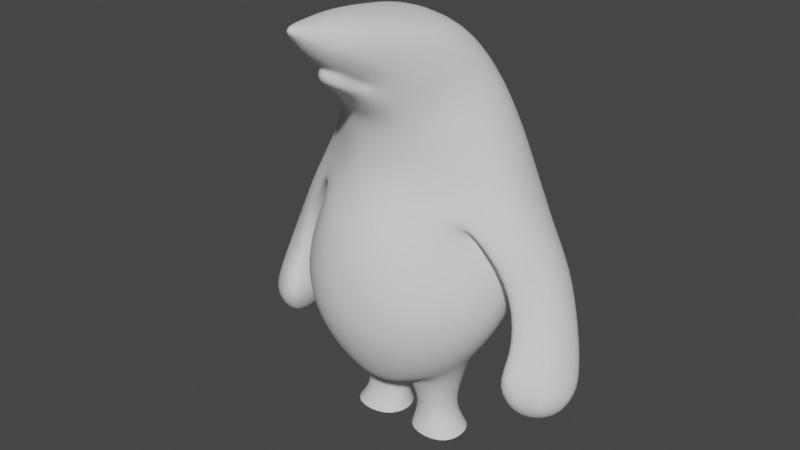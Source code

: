 # Source: Mole.blend  (saved by Blender 2.91.10; exported with 4.5.12 LTS)
import bpy
from mathutils import Matrix  # noqa: F401  (used for matrix-valued properties, if any)

bpy.ops.wm.read_factory_settings(use_empty=True)
scene = bpy.context.scene
scene.name = 'Scene'

# ---- collections
col_collection = bpy.data.collections.new('Collection'); scene.collection.children.link(col_collection)

# ---- world
world_world = bpy.data.worlds.new('World'); scene.world = world_world
world_world.use_nodes = True; world_world.node_tree.nodes.clear()
_N = world_world.node_tree.nodes; _L = world_world.node_tree.links
n0 = _N.new('ShaderNodeOutputWorld'); n0.name = 'World Output'; n0.location = (300, 300)
n1 = _N.new('ShaderNodeBackground'); n1.name = 'Background'; n1.location = (10, 300)
n1.inputs[0].default_value = (0.05088, 0.05088, 0.05088, 1.0)
_L.new(n1.outputs[0], n0.inputs[0])
n0.is_active_output = True
world_world.color = (0.05088, 0.05088, 0.05088)
world_world.use_sun_shadow = False
world_world.sun_shadow_jitter_overblur = 0.0

# ---- meshes
me_cube = bpy.data.meshes.new('Cube')
me_cube.from_pydata([(1.023, -0.6033, -0.9822), (1.186, -0.3527, 2.558), (0.7906, 0.7309, -1.004), (1.27, 0.8486, 2.862), (1.267, 0.7666, -0.5166), (1.42, -0.7113, -0.5019), (1.038, 1.25, 0.8061), (1.12, -0.5873, 1.598), (1.169, -0.01506, -0.9783), (1.42, 0.259, 2.74), (1.483, 0.0563, -0.4901), (1.565, 0.3212, 1.116), (0.5418, -0.8812, 2.418), (0.765, -1.333, -0.5448), (0.7952, -1.313, 1.071), (0.6394, 1.201, 2.861), (0.652, 1.319, -0.5386), (0.5929, 1.587, 0.6755), (0.7956, -0.4291, -1.498), (0.7755, 0.4244, -1.51), (0.9242, -0.008337, -1.498), (0.1713, -0.4233, -1.613), (0.2599, 0.4126, -1.498), (0.1298, -0.07606, -1.584), (0.6846, -0.2615, -2.064), (0.6852, 0.257, -2.064), (0.7643, -0.001866, -2.064), (0.3486, -0.2682, -2.064), (0.3244, 0.2585, -2.064), (0.1025, -0.002063, -2.064), (0.8915, -0.4334, -2.445), (0.8618, 0.4032, -2.445), (1.042, 1.702e-07, -2.445), (0.2366, -0.4335, -2.445), (0.2615, 0.4377, -2.445), (0.03363, -7.951e-06, -2.445), (1.304, 1.07, 0.2386), (1.74, -0.6541, 0.4378), (1.799, 0.2628, 0.2905), (0.902, -1.465, 0.2066), (0.6022, 1.56, 0.136), (0.9052, -0.514, -1.247), (0.1115, -0.5443, -1.464), (0.03739, -0.0109, -1.509), (0.2348, 0.5405, -1.257), (0.7228, 0.596, -1.294), (1.043, -0.01412, -1.244), (0.5527, -0.8302, -1.331), (0.5293, 1.014, -0.7834), (0.8498, -0.6402, 3.083), (1.027, 0.4714, 3.573), (1.064, 0.002495, 3.392), (0.4707, -0.9883, 2.95), (0.6217, 0.8531, 3.592), (0.1055, -2.337, 4.378), (0.1188, -2.288, 4.482), (0.1299, -2.327, 4.409), (0.06919, -2.342, 4.348), (0.08229, -2.261, 4.516), (0.6063, 0.1944, 4.218), (1.716, 0.4561, 1.906), (1.639, -0.1195, 1.975), (1.52, 1.175, 1.724), (1.21, 1.356, 1.111), (1.122, -0.5602, 1.746), (2.176, 0.04361, -1.523), (2.204, -0.4347, -1.344), (2.288, 0.5385, -1.317), (2.711, -0.0117, -1.435), (2.872, -0.06394, -1.057), (2.672, -0.419, -0.9163), (2.839, 0.3381, -0.9175), (2.578, 0.5314, -1.098), (2.449, -0.5755, -1.134), (0.5614, -0.9446, 1.936), (0.6604, -1.078, 1.554), (0.6336, 1.55, 1.771), (0.5737, 1.627, 1.295), (1.829, 1.036, 1.186), (1.421, -0.4715, 1.285), (1.932, -0.05629, 1.318), (2.0, 0.4617, 1.396), (1.681, 0.3439, 0.988), (1.667, -0.4421, 1.317), (1.361, 1.156, 0.4956), (1.575, 1.134, 0.5522), (2.782, 0.465, -0.5663), (1.871, -0.6331, -0.8383), (2.644, -0.279, -0.5357), (2.819, 0.08116, -0.6242), (1.857, 0.0481, -0.7906), (2.157, -0.7271, -0.5974), (1.941, 0.7808, -0.7255), (2.288, 0.826, -0.5743), (2.259, 0.9099, 0.6051), (1.85, -0.1851, 0.4988), (2.308, 0.04921, 0.7323), (2.352, 0.4377, 0.8118), (1.81, 0.343, 0.5663), (2.076, -0.2661, 0.5529), (1.601, 0.978, 0.3656), (1.874, 1.128, 0.2829), (2.657, 0.2501, -0.01546), (1.952, 0.1642, -0.4071), (2.191, -0.3986, -0.2871), (2.001, 0.7387, -0.3464), (2.23, 0.8162, -0.4134), (2.6, 0.65, -0.07189), (2.019, -0.3612, -0.3822), (2.532, -0.1179, 0.001803), (0.4416, -1.31, 3.609), (0.8446, -0.7082, 3.559), (0.8809, -0.09111, 4.022), (0.3038, -1.46, 3.439), (0.3258, -1.755, 3.913), (0.3332, -1.424, 4.468), (0.5013, -1.685, 4.057), (0.4918, -1.554, 4.32), (0.2066, -1.762, 3.825), (0.2221, -2.091, 4.164), (0.1834, -1.81, 3.615), (0.1647, -1.897, 4.508), (0.2903, -2.045, 4.258), (0.2622, -1.971, 4.414), (0.1232, -2.104, 4.085), (0.1945, -1.757, 3.768), (0.2704, -1.365, 3.59), (0.0, 0.7135, -1.1), (0.0, 1.358, 2.698), (0.0, -0.6705, -1.336), (0.0, -0.9792, 2.269), (0.0, -1.482, -0.5967), (0.0, 1.444, -0.5112), (0.0, -1.556, 0.8835), (0.0, 1.788, 0.5161), (0.0, -0.02514, -1.503), (0.0, -1.651, 0.1645), (0.0, 1.701, -0.003459), (0.0, -0.944, -1.479), (0.0, 1.069, -0.8871), (0.0, 0.9215, 3.486), (0.0, -1.037, 2.86), (0.0, -2.249, 4.529), (0.0, -2.34, 4.334), (0.0, -2.456, 4.493), (0.0, 0.2699, 4.265), (0.0, -1.065, 1.931), (0.0, -1.304, 1.418), (0.0, 1.751, 1.649), (0.0, 1.758, 1.239), (0.0, -1.434, 3.345), (0.0, -1.237, 4.549), (0.0, -1.902, 3.891), (0.0, -1.934, 3.676), (0.0, -1.865, 4.542), (0.0, -2.101, 4.048), (0.0, -1.89, 3.845), (0.0, -1.236, 3.104), (0.3682, -1.201, 3.171), (0.6718, -0.9442, 3.322), (0.6515, -0.9533, 4.198), (0.6517, -1.218, 3.8), (0.4573, -0.6886, 4.354), (0.0, -0.4834, 4.433)], [], [(77, 76, 62, 63), (75, 74, 146, 147), (47, 13, 131, 138), (8, 10, 5, 0), (48, 16, 4, 2), (39, 14, 133, 136), (38, 11, 7, 37), (40, 17, 6, 36), (36, 6, 11, 38), (2, 4, 10, 8), (37, 7, 14, 39), (0, 5, 13, 47), (64, 61, 74, 75), (137, 134, 17, 40), (139, 132, 16, 48), (149, 148, 76, 77), (41, 42, 21, 18), (43, 44, 22, 23), (42, 43, 23, 21), (44, 45, 19, 22), (45, 46, 20, 19), (46, 41, 18, 20), (22, 19, 25, 28), (18, 21, 27, 24), (21, 23, 29, 27), (20, 18, 24, 26), (19, 20, 26, 25), (23, 22, 28, 29), (26, 24, 30, 32), (25, 26, 32, 31), (29, 28, 34, 35), (28, 25, 31, 34), (24, 27, 33, 30), (27, 29, 35, 33), (132, 137, 40, 16), (5, 37, 39, 13), (4, 36, 38, 10), (16, 40, 36, 4), (10, 38, 37, 5), (13, 39, 136, 131), (8, 0, 41, 46), (2, 8, 46, 45), (0, 47, 42, 41), (50, 112, 111, 51), (130, 12, 52, 141), (15, 128, 140, 53), (1, 9, 51, 49), (9, 3, 50, 51), (12, 1, 49, 52), (124, 119, 54, 57), (155, 124, 57, 143), (123, 121, 58, 55), (121, 154, 142, 58), (122, 123, 55, 56), (119, 122, 56, 54), (57, 54, 144), (143, 57, 144), (55, 58, 144), (58, 142, 144), (56, 55, 144), (54, 56, 144), (49, 159, 158, 52), (53, 140, 145, 59), (90, 92, 67, 65), (88, 91, 73, 70), (86, 89, 69, 71), (3, 9, 60, 62), (9, 1, 61, 60), (17, 77, 63, 6), (66, 65, 68, 73), (68, 69, 70, 73), (72, 71, 69, 68), (65, 67, 72, 68), (87, 90, 65, 66), (89, 88, 70, 69), (92, 93, 72, 67), (91, 87, 66, 73), (95, 99, 83, 79), (85, 101, 100, 84), (96, 97, 81, 80), (82, 98, 95, 79), (81, 97, 94, 78), (83, 99, 96, 80), (84, 100, 98, 82), (14, 75, 147, 133), (7, 64, 75, 14), (146, 74, 12, 130), (74, 61, 1, 12), (134, 149, 77, 17), (76, 148, 128, 15), (62, 76, 15, 3), (11, 6, 84, 82), (61, 64, 83, 80), (62, 60, 81, 78), (7, 11, 82, 79), (60, 61, 80, 81), (6, 63, 85, 84), (64, 7, 79, 83), (63, 62, 78, 85), (103, 105, 92, 90), (109, 104, 91, 88), (107, 102, 89, 86), (108, 103, 90, 87), (102, 109, 88, 89), (105, 106, 93, 92), (104, 108, 87, 91), (106, 107, 86, 93), (101, 94, 107, 106), (99, 95, 108, 104), (100, 101, 106, 105), (97, 96, 109, 102), (95, 98, 103, 108), (94, 97, 102, 107), (96, 99, 104, 109), (98, 100, 105, 103), (45, 44, 127, 2), (135, 127, 44, 43), (127, 139, 48, 2), (129, 135, 43, 42), (138, 129, 42, 47), (94, 101, 85, 78), (113, 110, 126), (110, 161, 116, 114), (111, 112, 160, 161), (112, 59, 162, 160), (150, 113, 120, 153), (153, 120, 125, 156), (118, 110, 114), (114, 116, 122, 119), (116, 117, 123, 122), (115, 151, 154, 121), (117, 115, 121, 123), (152, 118, 124, 155), (118, 114, 119, 124), (52, 158, 157, 141), (113, 126, 125, 120), (156, 125, 118, 152), (3, 15, 53, 50), (145, 163, 162, 59), (59, 112, 50, 53), (93, 86, 71, 72), (51, 111, 159, 49), (157, 158, 113, 150), (158, 159, 110, 113), (162, 163, 151, 115), (161, 160, 117, 116), (160, 162, 115, 117), (161, 110, 159, 111), (125, 126, 110, 118)])
me_cube.polygons.foreach_set('use_smooth', [True] * 149)
_uv = me_cube.uv_layers.new(name='UVMap')
_uv.uv.foreach_set('vector', [0.5318, 0.4375, 0.5697, 0.4375, 0.625, 0.5, 0.529, 0.5, 0.5347, 0.8028, 0.5572, 0.8125, 0.5749, 0.8736, 0.5504, 0.8749, 0.3811, 0.8125, 0.5, 0.8125, 0.5, 0.875, 0.3811, 0.7904, 0.4366, 0.625, 0.5, 0.625, 0.5, 0.75, 0.4366, 0.75, 0.3811, 0.4375, 0.5, 0.4375, 0.5, 0.5, 0.4366, 0.5, 0.5, 0.8125, 0.5187, 0.8125, 0.5273, 0.875, 0.5, 0.875, 0.5, 0.625, 0.5, 0.625, 0.5, 0.75, 0.5, 0.75, 0.5, 0.4375, 0.5, 0.4375, 0.5, 0.5, 0.5, 0.5, 0.5, 0.5, 0.5, 0.5, 0.5, 0.625, 0.5, 0.625, 0.4366, 0.5, 0.5, 0.5, 0.5, 0.625, 0.4366, 0.625, 0.5, 0.75, 0.5, 0.75, 0.5187, 0.8125, 0.5, 0.8125, 0.4366, 0.75, 0.5, 0.75, 0.5, 0.8125, 0.3811, 0.8125, 0.5261, 0.75, 0.625, 0.75, 0.5572, 0.8125, 0.5347, 0.8028, 0.5, 0.375, 0.5, 0.375, 0.5, 0.4375, 0.5, 0.4375, 0.3811, 0.375, 0.5, 0.375, 0.5, 0.4375, 0.3811, 0.4375, 0.5344, 0.375, 0.5744, 0.375, 0.5697, 0.4375, 0.5318, 0.4375, 0.4042, 0.75, 0.375, 0.8125, 0.375, 0.8125, 0.375, 0.75, 0.375, 0.625, 0.375, 0.4375, 0.375, 0.4375, 0.375, 0.7095, 0.375, 0.8125, 0.375, 0.625, 0.375, 0.7095, 0.375, 0.8125, 0.375, 0.4375, 0.4042, 0.5, 0.375, 0.5, 0.375, 0.4375, 0.4042, 0.5, 0.4042, 0.625, 0.375, 0.625, 0.375, 0.5, 0.4042, 0.625, 0.4042, 0.75, 0.375, 0.75, 0.375, 0.625, 0.375, 0.4375, 0.375, 0.5, 0.375, 0.5, 0.375, 0.4375, 0.375, 0.75, 0.375, 0.8125, 0.375, 0.8125, 0.375, 0.75, 0.375, 0.8125, 0.375, 0.7095, 0.375, 0.625, 0.375, 0.8125, 0.375, 0.625, 0.375, 0.75, 0.375, 0.75, 0.375, 0.625, 0.375, 0.5, 0.375, 0.625, 0.375, 0.625, 0.375, 0.5, 0.375, 0.7095, 0.375, 0.4375, 0.375, 0.4375, 0.375, 0.625, 0.375, 0.625, 0.375, 0.75, 0.375, 0.75, 0.375, 0.625, 0.375, 0.5, 0.375, 0.625, 0.375, 0.625, 0.375, 0.5, 0.375, 0.625, 0.375, 0.4375, 0.375, 0.4375, 0.375, 0.625, 0.375, 0.4375, 0.375, 0.5, 0.375, 0.5, 0.375, 0.4375, 0.375, 0.75, 0.375, 0.8125, 0.375, 0.8125, 0.375, 0.75, 0.375, 0.8125, 0.375, 0.625, 0.375, 0.625, 0.375, 0.8125, 0.5, 0.375, 0.5, 0.375, 0.5, 0.4375, 0.5, 0.4375, 0.5, 0.75, 0.5, 0.75, 0.5, 0.8125, 0.5, 0.8125, 0.5, 0.5, 0.5, 0.5, 0.5, 0.625, 0.5, 0.625, 0.5, 0.4375, 0.5, 0.4375, 0.5, 0.5, 0.5, 0.5, 0.5, 0.625, 0.5, 0.625, 0.5, 0.75, 0.5, 0.75, 0.5, 0.8125, 0.5, 0.8125, 0.5, 0.875, 0.5, 0.875, 0.4334, 0.625, 0.4334, 0.75, 0.4042, 0.75, 0.4042, 0.625, 0.4334, 0.5, 0.4334, 0.625, 0.4042, 0.625, 0.4042, 0.5, 0.4366, 0.75, 0.3811, 0.8125, 0.375, 0.8125, 0.4042, 0.75, 0.625, 0.5, 0.625, 0.5, 0.625, 0.625, 0.625, 0.625, 0.6061, 0.875, 0.6074, 0.8125, 0.625, 0.8125, 0.625, 0.875, 0.6033, 0.4375, 0.6051, 0.375, 0.625, 0.375, 0.625, 0.4375, 0.625, 0.75, 0.625, 0.625, 0.625, 0.625, 0.625, 0.75, 0.625, 0.625, 0.6178, 0.4861, 0.625, 0.5, 0.625, 0.625, 0.6074, 0.8125, 0.625, 0.75, 0.625, 0.75, 0.625, 0.8125, 0.625, 0.824, 0.625, 0.7618, 0.625, 0.7744, 0.625, 0.838, 0.625, 0.875, 0.625, 0.824, 0.625, 0.838, 0.625, 0.875, 0.625, 0.5236, 0.625, 0.4495, 0.625, 0.4597, 0.625, 0.5434, 0.625, 0.4495, 0.625, 0.4035, 0.625, 0.4249, 0.625, 0.4597, 0.625, 0.6486, 0.625, 0.5236, 0.625, 0.5434, 0.625, 0.6729, 0.625, 0.7618, 0.625, 0.6486, 0.625, 0.6729, 0.625, 0.7744, 0.625, 0.838, 0.625, 0.7744, 0.625, 0.8125, 0.625, 0.875, 0.625, 0.838, 0.625, 0.875, 0.625, 0.5434, 0.625, 0.4597, 0.625, 0.5, 0.625, 0.4597, 0.625, 0.4249, 0.625, 0.4375, 0.625, 0.6729, 0.625, 0.5434, 0.625, 0.625, 0.625, 0.7744, 0.625, 0.6729, 0.625, 0.75, 0.625, 0.75, 0.625, 0.75, 0.625, 0.8125, 0.625, 0.8125, 0.625, 0.4375, 0.625, 0.375, 0.625, 0.375, 0.625, 0.4215, 0.5, 0.625, 0.5, 0.5, 0.5, 0.5, 0.5, 0.625, 0.625, 0.75, 0.5, 0.75, 0.5, 0.75, 0.625, 0.75, 0.625, 0.5, 0.625, 0.625, 0.625, 0.625, 0.625, 0.5, 0.6178, 0.4861, 0.625, 0.625, 0.625, 0.625, 0.625, 0.5, 0.625, 0.625, 0.625, 0.75, 0.625, 0.75, 0.625, 0.625, 0.5, 0.4375, 0.5318, 0.4375, 0.529, 0.5, 0.5, 0.5, 0.5, 0.75, 0.5, 0.625, 0.5, 0.625, 0.5, 0.75, 0.5, 0.625, 0.625, 0.625, 0.625, 0.75, 0.5, 0.75, 0.5, 0.5, 0.625, 0.5, 0.625, 0.625, 0.5, 0.625, 0.5, 0.625, 0.5, 0.5, 0.5, 0.5, 0.5, 0.625, 0.5, 0.75, 0.5, 0.625, 0.5, 0.625, 0.5, 0.75, 0.625, 0.625, 0.625, 0.75, 0.625, 0.75, 0.625, 0.625, 0.5, 0.5, 0.5, 0.5, 0.5, 0.5, 0.5, 0.5, 0.5, 0.75, 0.5, 0.75, 0.5, 0.75, 0.5, 0.75, 0.5, 0.75, 0.5, 0.75, 0.5, 0.75, 0.5, 0.75, 0.5, 0.5, 0.5, 0.5, 0.5, 0.5, 0.5, 0.5, 0.625, 0.75, 0.625, 0.625, 0.625, 0.625, 0.625, 0.75, 0.5, 0.625, 0.5, 0.625, 0.5, 0.75, 0.5, 0.75, 0.625, 0.625, 0.625, 0.625, 0.625, 0.5, 0.625, 0.5, 0.5, 0.75, 0.5, 0.75, 0.625, 0.75, 0.625, 0.75, 0.5, 0.5, 0.5, 0.5, 0.5, 0.625, 0.5, 0.625, 0.5187, 0.8125, 0.5347, 0.8028, 0.5504, 0.8749, 0.5273, 0.875, 0.5, 0.75, 0.5261, 0.75, 0.5347, 0.8028, 0.5187, 0.8125, 0.5749, 0.8736, 0.5572, 0.8125, 0.6074, 0.8125, 0.6061, 0.875, 0.5572, 0.8125, 0.625, 0.75, 0.625, 0.75, 0.6074, 0.8125, 0.5, 0.375, 0.5344, 0.375, 0.5318, 0.4375, 0.5, 0.4375, 0.5697, 0.4375, 0.5744, 0.375, 0.6051, 0.375, 0.6033, 0.4375, 0.625, 0.5, 0.5697, 0.4375, 0.6033, 0.4375, 0.6178, 0.4861, 0.5, 0.625, 0.5, 0.5, 0.5, 0.5, 0.5, 0.625, 0.625, 0.75, 0.5, 0.75, 0.5, 0.75, 0.625, 0.75, 0.625, 0.5, 0.625, 0.625, 0.625, 0.625, 0.625, 0.5, 0.5, 0.75, 0.5, 0.625, 0.5, 0.625, 0.5, 0.75, 0.625, 0.625, 0.625, 0.75, 0.625, 0.75, 0.625, 0.625, 0.5, 0.5, 0.5, 0.5, 0.5, 0.5, 0.5, 0.5, 0.5, 0.75, 0.5, 0.75, 0.5, 0.75, 0.5, 0.75, 0.5, 0.5, 0.625, 0.5, 0.625, 0.5, 0.5, 0.5, 0.5, 0.625, 0.5, 0.5, 0.5, 0.5, 0.5, 0.625, 0.625, 0.75, 0.5, 0.75, 0.5, 0.75, 0.625, 0.75, 0.625, 0.5, 0.625, 0.625, 0.625, 0.625, 0.625, 0.5, 0.5, 0.75, 0.5, 0.625, 0.5, 0.625, 0.5, 0.75, 0.625, 0.625, 0.625, 0.75, 0.625, 0.75, 0.625, 0.625, 0.5, 0.5, 0.5, 0.5, 0.5, 0.5, 0.5, 0.5, 0.5, 0.75, 0.5, 0.75, 0.5, 0.75, 0.5, 0.75, 0.5, 0.5, 0.625, 0.5, 0.625, 0.5, 0.5, 0.5, 0.5, 0.5, 0.625, 0.5, 0.625, 0.5, 0.5, 0.5, 0.5, 0.75, 0.5, 0.75, 0.5, 0.75, 0.5, 0.75, 0.5, 0.5, 0.5, 0.5, 0.5, 0.5, 0.5, 0.5, 0.625, 0.625, 0.625, 0.75, 0.625, 0.75, 0.625, 0.625, 0.5, 0.75, 0.5, 0.625, 0.5, 0.625, 0.5, 0.75, 0.625, 0.5, 0.625, 0.625, 0.625, 0.625, 0.625, 0.5, 0.625, 0.75, 0.5, 0.75, 0.5, 0.75, 0.625, 0.75, 0.5, 0.625, 0.5, 0.5, 0.5, 0.5, 0.5, 0.625, 0.4042, 0.5, 0.375, 0.4375, 0.0, 0.0, 0.4334, 0.5, 0.0, 0.0, 0.0, 0.0, 0.375, 0.4375, 0.375, 0.625, 0.0, 0.0, 0.3811, 0.375, 0.3811, 0.4375, 0.4366, 0.5, 0.0, 0.0, 0.0, 0.0, 0.375, 0.625, 0.375, 0.8125, 0.3811, 0.7904, 0.0, 0.0, 0.375, 0.8125, 0.3811, 0.8125, 0.625, 0.5, 0.5, 0.5, 0.5, 0.5, 0.625, 0.5, 0.625, 0.8125, 0.625, 0.75, 0.625, 0.7591, 0.625, 0.75, 0.625, 0.625, 0.625, 0.625, 0.625, 0.75, 0.625, 0.625, 0.625, 0.5, 0.625, 0.5, 0.625, 0.625, 0.625, 0.5, 0.625, 0.4215, 0.625, 0.4302, 0.625, 0.5, 0.625, 0.875, 0.625, 0.8125, 0.625, 0.8125, 0.625, 0.875, 0.625, 0.875, 0.625, 0.8125, 0.625, 0.8125, 0.625, 0.875, 0.625, 0.8125, 0.625, 0.75, 0.625, 0.75, 0.625, 0.75, 0.625, 0.625, 0.625, 0.6486, 0.625, 0.7618, 0.625, 0.625, 0.625, 0.5, 0.625, 0.5236, 0.625, 0.6486, 0.625, 0.4375, 0.625, 0.3842, 0.625, 0.4035, 0.625, 0.4495, 0.625, 0.5, 0.625, 0.4375, 0.625, 0.4495, 0.625, 0.5236, 0.625, 0.875, 0.625, 0.8125, 0.625, 0.824, 0.625, 0.875, 0.625, 0.8125, 0.625, 0.75, 0.625, 0.7618, 0.625, 0.824, 0.625, 0.8125, 0.625, 0.8125, 0.625, 0.875, 0.625, 0.875, 0.625, 0.8125, 0.625, 0.7591, 0.625, 0.8125, 0.625, 0.8125, 0.625, 0.875, 0.625, 0.8125, 0.625, 0.8125, 0.625, 0.875, 0.6178, 0.4861, 0.6033, 0.4375, 0.625, 0.4375, 0.625, 0.5, 0.625, 0.375, 0.625, 0.375, 0.625, 0.4302, 0.625, 0.4215, 0.625, 0.4215, 0.625, 0.5, 0.625, 0.5, 0.625, 0.4375, 0.5, 0.5, 0.625, 0.5, 0.625, 0.5, 0.5, 0.5, 0.625, 0.625, 0.625, 0.625, 0.625, 0.75, 0.625, 0.75, 0.625, 0.875, 0.625, 0.8125, 0.625, 0.8125, 0.625, 0.875, 0.625, 0.8125, 0.625, 0.75, 0.625, 0.75, 0.625, 0.8125, 0.625, 0.4302, 0.625, 0.375, 0.625, 0.3842, 0.625, 0.4375, 0.625, 0.625, 0.625, 0.5, 0.625, 0.5, 0.625, 0.625, 0.625, 0.5, 0.625, 0.4302, 0.625, 0.4375, 0.625, 0.5, 0.625, 0.625, 0.625, 0.75, 0.625, 0.75, 0.625, 0.625, 0.625, 0.8125, 0.625, 0.7591, 0.625, 0.75, 0.625, 0.8125])
me_cube.use_remesh_fix_poles = True
me_cube.use_remesh_preserve_attributes = False
me_cube.use_mirror_vertex_groups = False
me_cube.update()

# ---- objects
ob_cube = bpy.data.objects.new('Cube', me_cube)
ob_empty = bpy.data.objects.new('Empty', None)

# ---- transforms, parenting, visibility, modifiers, constraints
ob_cube.location = (0.0, 0.0, 0.0)
ob_cube.lineart.crease_threshold = 0.0
_m = ob_cube.modifiers.new('Mirror', 'MIRROR')
_m.use_clip = True
_m = ob_cube.modifiers.new('Subdivision', 'SUBSURF')
_m.uv_smooth = 'PRESERVE_CORNERS'
_m.levels = 2
ob_empty.location = (4.078, 3.211, 1.49)
ob_empty.rotation_euler = (1.571, -0.0, 0.0)
ob_empty.empty_display_type = 'IMAGE'
ob_empty.empty_display_size = 5.0
ob_empty.lineart.crease_threshold = 0.0

# ---- collection membership
col_collection.objects.link(ob_cube)
col_collection.objects.link(ob_empty)

# ---- scene / render settings (as saved in the file)
scene.frame_start = 1; scene.frame_end = 250; scene.frame_set(1)
scene.render.engine = 'BLENDER_EEVEE_NEXT'
scene.cycles.use_denoising = False
scene.cycles.samples = 128
scene.cycles.sampling_pattern = 'TABULATED_SOBOL'
scene.cycles.use_adaptive_sampling = False
scene.cycles.use_light_tree = False
scene.view_settings.view_transform = 'Filmic'
bpy.context.view_layer.update()

# ---- added for rendering (the .blend has no active camera and no usable light): camera, sun
cam_auto = bpy.data.cameras.new('AutoCamera')
cam_auto.lens = 50.0
cam_auto.sensor_width = 36.0
cam_auto.clip_end = 1000.0
ob_auto_camera = bpy.data.objects.new('AutoCamera', cam_auto)
scene.collection.objects.link(ob_auto_camera)
ob_auto_camera.location = (9.24906, -11.4332, 8.4514)
ob_auto_camera.rotation_euler = (1.09748, -7.21219e-08, 0.694738)
scene.camera = ob_auto_camera
light_auto_sun = bpy.data.lights.new('AutoSun', 'SUN')
light_auto_sun.energy = 3.0
light_auto_sun.angle = 0.0523599
ob_auto_sun = bpy.data.objects.new('AutoSun', light_auto_sun)
scene.collection.objects.link(ob_auto_sun)
ob_auto_sun.rotation_euler = (0.872665, 0.174533, 0.523599)
bpy.context.view_layer.update()
